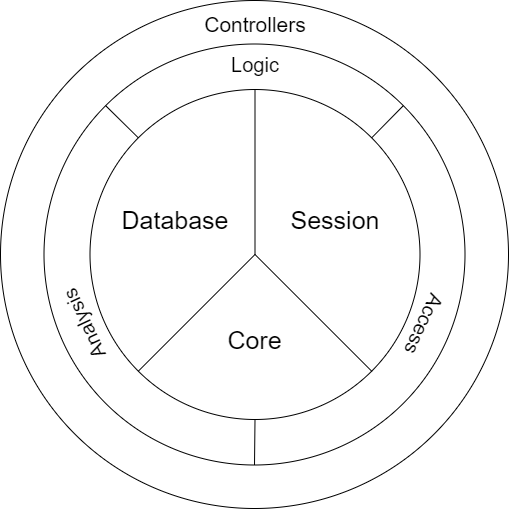

The diagram above was exported from draw.io. Its source (the exported page's mxGraphModel, read from the mxfile embedded in the PNG):
<mxGraphModel dx="1408" dy="818" grid="1" gridSize="10" guides="1" tooltips="1" connect="1" arrows="1" fold="1" page="1" pageScale="1" pageWidth="300" pageHeight="300" math="0" shadow="0">
  <root>
    <mxCell id="0" />
    <mxCell id="1" parent="0" />
    <mxCell id="xCSulekodbElFQ0OARMv-16" value="" style="ellipse;whiteSpace=wrap;html=1;aspect=fixed;fillColor=none;" parent="1" vertex="1">
      <mxGeometry x="89.5" y="89.5" width="421" height="421" as="geometry" />
    </mxCell>
    <mxCell id="xCSulekodbElFQ0OARMv-25" value="" style="ellipse;whiteSpace=wrap;html=1;aspect=fixed;fillColor=none;" parent="1" vertex="1">
      <mxGeometry x="46" y="46" width="508" height="508" as="geometry" />
    </mxCell>
    <mxCell id="xCSulekodbElFQ0OARMv-9" value="" style="ellipse;whiteSpace=wrap;html=1;aspect=fixed;fillColor=none;" parent="1" vertex="1">
      <mxGeometry x="135.5" y="135" width="330" height="330" as="geometry" />
    </mxCell>
    <mxCell id="xCSulekodbElFQ0OARMv-10" value="" style="endArrow=none;html=1;entryX=0.5;entryY=0;entryDx=0;entryDy=0;" parent="1" target="xCSulekodbElFQ0OARMv-9" edge="1">
      <mxGeometry width="50" height="50" relative="1" as="geometry">
        <mxPoint x="300.5" y="300" as="sourcePoint" />
        <mxPoint x="545.5" y="100" as="targetPoint" />
      </mxGeometry>
    </mxCell>
    <mxCell id="xCSulekodbElFQ0OARMv-11" value="" style="endArrow=none;html=1;exitX=0;exitY=1;exitDx=0;exitDy=0;" parent="1" source="xCSulekodbElFQ0OARMv-9" edge="1">
      <mxGeometry width="50" height="50" relative="1" as="geometry">
        <mxPoint x="250.5" y="350" as="sourcePoint" />
        <mxPoint x="300.5" y="300" as="targetPoint" />
      </mxGeometry>
    </mxCell>
    <mxCell id="xCSulekodbElFQ0OARMv-12" value="" style="endArrow=none;html=1;" parent="1" edge="1">
      <mxGeometry width="50" height="50" relative="1" as="geometry">
        <mxPoint x="417.5" y="417" as="sourcePoint" />
        <mxPoint x="300.5" y="300" as="targetPoint" />
      </mxGeometry>
    </mxCell>
    <mxCell id="xCSulekodbElFQ0OARMv-13" value="&lt;font style=&quot;font-size: 25px&quot;&gt;Core&lt;/font&gt;" style="text;html=1;strokeColor=none;fillColor=none;align=center;verticalAlign=middle;whiteSpace=wrap;rounded=0;" parent="1" vertex="1">
      <mxGeometry x="263.5" y="362.5" width="73" height="45" as="geometry" />
    </mxCell>
    <mxCell id="xCSulekodbElFQ0OARMv-14" value="&lt;font style=&quot;font-size: 25px&quot;&gt;Session&lt;br&gt;&lt;/font&gt;" style="text;html=1;strokeColor=none;fillColor=none;align=center;verticalAlign=middle;whiteSpace=wrap;rounded=0;" parent="1" vertex="1">
      <mxGeometry x="325.5" y="230" width="110" height="70" as="geometry" />
    </mxCell>
    <mxCell id="xCSulekodbElFQ0OARMv-15" value="&lt;font style=&quot;font-size: 25px&quot;&gt;Database&lt;br&gt;&lt;/font&gt;" style="text;html=1;strokeColor=none;fillColor=none;align=center;verticalAlign=middle;whiteSpace=wrap;rounded=0;" parent="1" vertex="1">
      <mxGeometry x="165.5" y="230" width="110" height="70" as="geometry" />
    </mxCell>
    <mxCell id="xCSulekodbElFQ0OARMv-17" value="" style="endArrow=none;html=1;entryX=0.5;entryY=1;entryDx=0;entryDy=0;exitX=0.5;exitY=1;exitDx=0;exitDy=0;" parent="1" source="xCSulekodbElFQ0OARMv-9" target="xCSulekodbElFQ0OARMv-16" edge="1">
      <mxGeometry width="50" height="50" relative="1" as="geometry">
        <mxPoint x="375.5" y="585" as="sourcePoint" />
        <mxPoint x="300.5" y="465" as="targetPoint" />
      </mxGeometry>
    </mxCell>
    <mxCell id="xCSulekodbElFQ0OARMv-19" value="" style="endArrow=none;html=1;exitX=1;exitY=0;exitDx=0;exitDy=0;entryX=1;entryY=0;entryDx=0;entryDy=0;" parent="1" source="xCSulekodbElFQ0OARMv-9" target="xCSulekodbElFQ0OARMv-16" edge="1">
      <mxGeometry width="50" height="50" relative="1" as="geometry">
        <mxPoint x="510.5" y="89.5" as="sourcePoint" />
        <mxPoint x="560.5" y="39.5" as="targetPoint" />
      </mxGeometry>
    </mxCell>
    <mxCell id="xCSulekodbElFQ0OARMv-20" value="" style="endArrow=none;html=1;entryX=0;entryY=0;entryDx=0;entryDy=0;exitX=0;exitY=0;exitDx=0;exitDy=0;" parent="1" source="xCSulekodbElFQ0OARMv-16" target="xCSulekodbElFQ0OARMv-9" edge="1">
      <mxGeometry width="50" height="50" relative="1" as="geometry">
        <mxPoint x="15.5" y="195" as="sourcePoint" />
        <mxPoint x="185.5" y="535" as="targetPoint" />
      </mxGeometry>
    </mxCell>
    <mxCell id="xCSulekodbElFQ0OARMv-21" value="&lt;font style=&quot;font-size: 20px&quot;&gt;Logic&lt;/font&gt;" style="text;html=1;strokeColor=none;fillColor=none;align=center;verticalAlign=middle;whiteSpace=wrap;rounded=0;" parent="1" vertex="1">
      <mxGeometry x="265.5" y="95" width="70" height="30" as="geometry" />
    </mxCell>
    <mxCell id="xCSulekodbElFQ0OARMv-22" value="&lt;font style=&quot;font-size: 20px&quot;&gt;Access&lt;/font&gt;" style="text;html=1;strokeColor=none;fillColor=none;align=center;verticalAlign=middle;whiteSpace=wrap;rounded=0;rotation=115;" parent="1" vertex="1">
      <mxGeometry x="430.5" y="355" width="80" height="30" as="geometry" />
    </mxCell>
    <mxCell id="xCSulekodbElFQ0OARMv-24" value="&lt;font style=&quot;font-size: 20px&quot;&gt;Analysis&lt;/font&gt;" style="text;html=1;strokeColor=none;fillColor=none;align=center;verticalAlign=middle;whiteSpace=wrap;rounded=0;rotation=-115;" parent="1" vertex="1">
      <mxGeometry x="89.5" y="355" width="80" height="30" as="geometry" />
    </mxCell>
    <mxCell id="xCSulekodbElFQ0OARMv-26" value="&lt;font style=&quot;font-size: 21px&quot;&gt;Controllers&lt;br&gt;&lt;/font&gt;" style="text;html=1;strokeColor=none;fillColor=none;align=center;verticalAlign=middle;whiteSpace=wrap;rounded=0;" parent="1" vertex="1">
      <mxGeometry x="245.5" y="49.5" width="110" height="40" as="geometry" />
    </mxCell>
  </root>
</mxGraphModel>